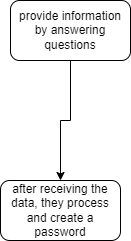

The diagram above was exported from draw.io. Its source (the exported page's mxGraphModel, read from the mxfile embedded in the PNG):
<mxGraphModel dx="1434" dy="796" grid="1" gridSize="10" guides="1" tooltips="1" connect="1" arrows="1" fold="1" page="1" pageScale="1" pageWidth="827" pageHeight="1169" math="0" shadow="0">
  <root>
    <mxCell id="0" />
    <mxCell id="1" parent="0" />
    <mxCell id="ccx84ubx25Pjn1ztG9BK-4" style="edgeStyle=orthogonalEdgeStyle;rounded=0;orthogonalLoop=1;jettySize=auto;html=1;entryX=0.5;entryY=0;entryDx=0;entryDy=0;" edge="1" parent="1" source="ccx84ubx25Pjn1ztG9BK-1" target="ccx84ubx25Pjn1ztG9BK-3">
      <mxGeometry relative="1" as="geometry" />
    </mxCell>
    <mxCell id="ccx84ubx25Pjn1ztG9BK-1" value="provide information by answering questions" style="rounded=1;whiteSpace=wrap;html=1;" vertex="1" parent="1">
      <mxGeometry x="360" y="200" width="120" height="60" as="geometry" />
    </mxCell>
    <mxCell id="ccx84ubx25Pjn1ztG9BK-3" value="after receiving the data, they process and create a password" style="rounded=1;whiteSpace=wrap;html=1;" vertex="1" parent="1">
      <mxGeometry x="350" y="380" width="120" height="60" as="geometry" />
    </mxCell>
  </root>
</mxGraphModel>